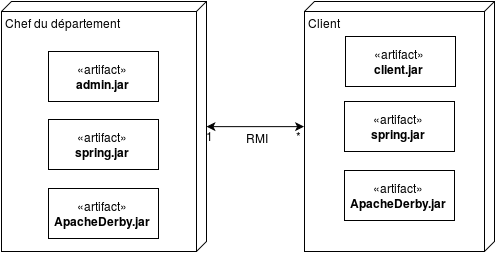

The diagram above was exported from draw.io. Its source (the exported page's mxGraphModel, read from the mxfile embedded in the PNG):
<mxGraphModel dx="1588" dy="606" grid="1" gridSize="10" guides="1" tooltips="1" connect="1" arrows="1" fold="1" page="1" pageScale="1" pageWidth="826" pageHeight="1169" math="0" shadow="0">
  <root>
    <mxCell id="0" />
    <mxCell id="1" parent="0" />
    <mxCell id="34e557d1f3337bc9-5" value="Client" style="verticalAlign=top;align=left;spacingTop=8;spacingLeft=2;spacingRight=12;shape=cube;size=10;direction=south;fontStyle=4;html=1;" vertex="1" parent="1">
      <mxGeometry x="470" y="63" width="190" height="250" as="geometry" />
    </mxCell>
    <mxCell id="34e557d1f3337bc9-15" value="Chef du département&lt;br&gt;" style="verticalAlign=top;align=left;spacingTop=8;spacingLeft=2;spacingRight=12;shape=cube;size=10;direction=south;fontStyle=4;html=1;" vertex="1" parent="1">
      <mxGeometry x="167" y="63" width="205" height="250" as="geometry" />
    </mxCell>
    <mxCell id="2bc3b22577df1d06-26" value="RMI&lt;br&gt;" style="text;html=1;resizable=0;points=[];autosize=1;align=left;verticalAlign=top;spacingTop=-4;" vertex="1" parent="1">
      <mxGeometry x="410" y="190" width="40" height="20" as="geometry" />
    </mxCell>
    <mxCell id="bd1ab7fb2535f27-10" value="«artifact»&lt;br&gt;&lt;b&gt;client.jar&lt;br&gt;&lt;/b&gt;" style="html=1;" vertex="1" parent="1">
      <mxGeometry x="511" y="98" width="110" height="50" as="geometry" />
    </mxCell>
    <mxCell id="4b690bf04360058f-5" value="" style="endArrow=classic;startArrow=classic;html=1;exitX=0.5;exitY=0;entryX=0.5;entryY=1;" edge="1" parent="1" source="34e557d1f3337bc9-15" target="34e557d1f3337bc9-5">
      <mxGeometry width="50" height="50" relative="1" as="geometry">
        <mxPoint x="715" y="343" as="sourcePoint" />
        <mxPoint x="547" y="223" as="targetPoint" />
      </mxGeometry>
    </mxCell>
    <mxCell id="bd1ab7fb2535f27-13" value="«artifact»&lt;br&gt;&lt;b&gt;admin.jar&lt;br&gt;&lt;/b&gt;" style="html=1;" vertex="1" parent="1">
      <mxGeometry x="214" y="113" width="110" height="50" as="geometry" />
    </mxCell>
    <mxCell id="bd1ab7fb2535f27-17" value="«artifact»&lt;br&gt;&lt;b&gt;spring.jar&lt;br&gt;&lt;/b&gt;" style="html=1;" vertex="1" parent="1">
      <mxGeometry x="510" y="163" width="110" height="50" as="geometry" />
    </mxCell>
    <mxCell id="bd1ab7fb2535f27-18" value="«artifact»&lt;br&gt;&lt;b&gt;ApacheDerby.jar&lt;br&gt;&lt;/b&gt;" style="html=1;" vertex="1" parent="1">
      <mxGeometry x="510" y="232" width="110" height="50" as="geometry" />
    </mxCell>
    <mxCell id="bd1ab7fb2535f27-19" value="«artifact»&lt;br&gt;&lt;b&gt;spring.jar&lt;br&gt;&lt;/b&gt;" style="html=1;" vertex="1" parent="1">
      <mxGeometry x="214" y="181" width="110" height="50" as="geometry" />
    </mxCell>
    <mxCell id="bd1ab7fb2535f27-20" value="«artifact»&lt;br&gt;&lt;b&gt;ApacheDerby.jar&lt;br&gt;&lt;/b&gt;" style="html=1;" vertex="1" parent="1">
      <mxGeometry x="214" y="250" width="110" height="50" as="geometry" />
    </mxCell>
    <mxCell id="bd1ab7fb2535f27-24" value="*" style="text;html=1;resizable=0;points=[];autosize=1;align=left;verticalAlign=top;spacingTop=-4;" vertex="1" parent="1">
      <mxGeometry x="460" y="188" width="20" height="20" as="geometry" />
    </mxCell>
    <mxCell id="bd1ab7fb2535f27-25" value="1" style="text;html=1;resizable=0;points=[];autosize=1;align=left;verticalAlign=top;spacingTop=-4;" vertex="1" parent="1">
      <mxGeometry x="370" y="188" width="20" height="20" as="geometry" />
    </mxCell>
  </root>
</mxGraphModel>